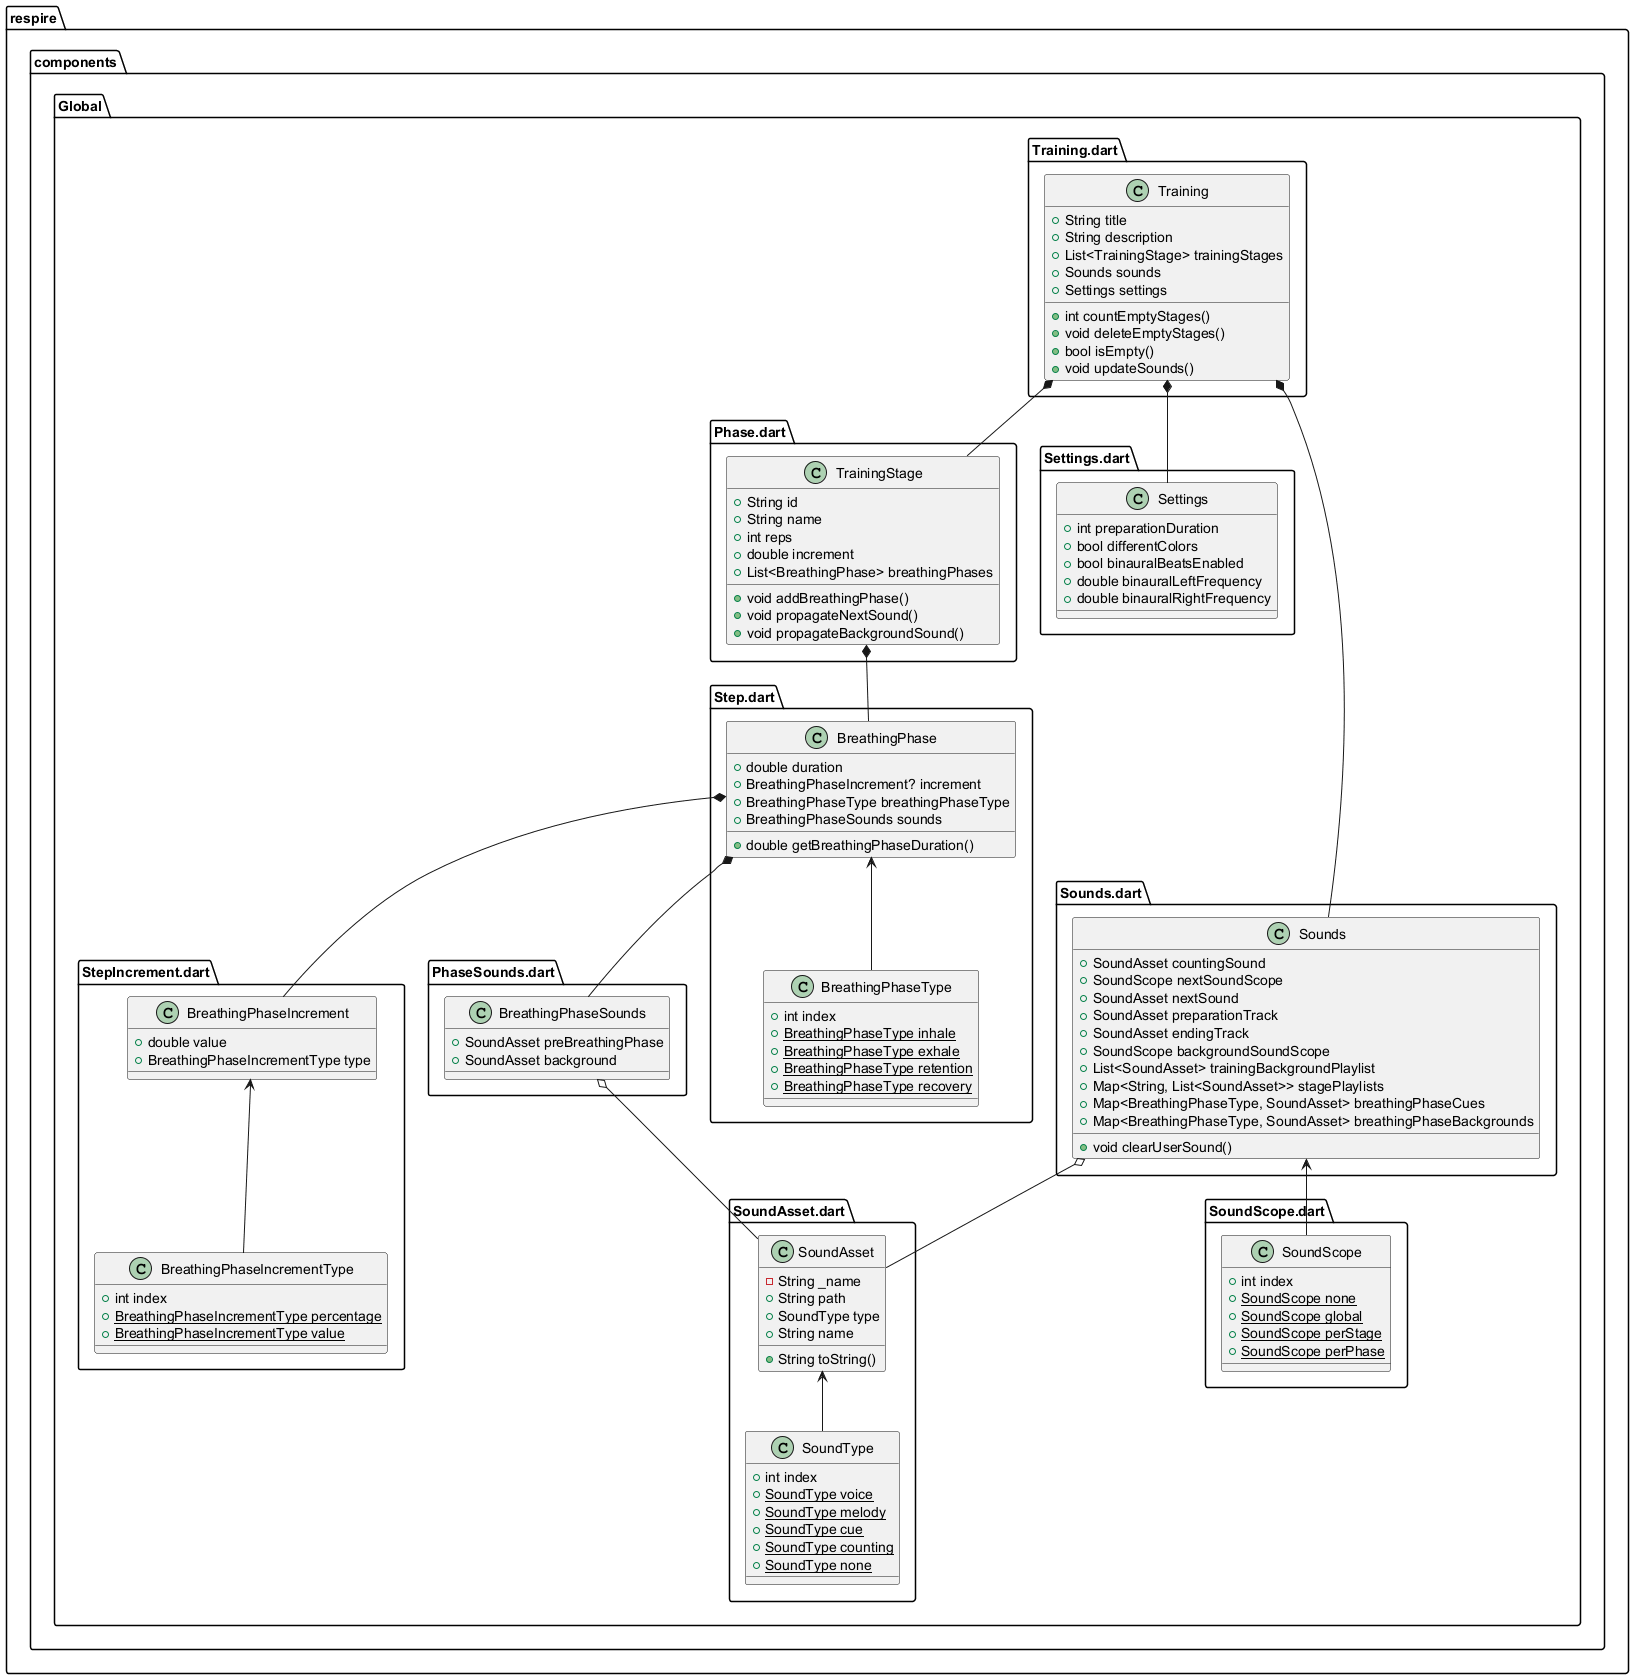

The diagram above was rendered by PlantUML. Its source (embedded in the PNG):
@startuml
set namespaceSeparator ::

class "respire::components::Global::Phase.dart::TrainingStage" {
  +String id
  +String name
  +int reps
  +double increment
  +List<BreathingPhase> breathingPhases
  +void addBreathingPhase()
  +void propagateNextSound()
  +void propagateBackgroundSound()
}
"respire::components::Global::Phase.dart::TrainingStage" *-- "respire::components::Global::Step.dart::BreathingPhase"

class "respire::components::Global::PhaseSounds.dart::BreathingPhaseSounds" {
  +SoundAsset preBreathingPhase
  +SoundAsset background
}

"respire::components::Global::PhaseSounds.dart::BreathingPhaseSounds" o-- "respire::components::Global::SoundAsset.dart::SoundAsset"

class "respire::components::Global::Settings.dart::Settings" {
  +int preparationDuration
  +bool differentColors
  +bool binauralBeatsEnabled
  +double binauralLeftFrequency
  +double binauralRightFrequency
}

class "respire::components::Global::SoundAsset.dart::SoundAsset" {
  -String _name
  +String path
  +SoundType type
  +String name
  +String toString()
}

"respire::components::Global::SoundAsset.dart::SoundAsset" <-- "respire::components::Global::SoundAsset.dart::SoundType"

class "respire::components::Global::SoundAsset.dart::SoundType" {
  +int index
  {static} +SoundType voice
  {static} +SoundType melody
  {static} +SoundType cue
  {static} +SoundType counting
  {static} +SoundType none
}

class "respire::components::Global::Sounds.dart::Sounds" {
  +SoundAsset countingSound
  +SoundScope nextSoundScope
  +SoundAsset nextSound
  +SoundAsset preparationTrack
  +SoundAsset endingTrack
  +SoundScope backgroundSoundScope
  +List<SoundAsset> trainingBackgroundPlaylist
  +Map<String, List<SoundAsset>> stagePlaylists
  +Map<BreathingPhaseType, SoundAsset> breathingPhaseCues
  +Map<BreathingPhaseType, SoundAsset> breathingPhaseBackgrounds
  +void clearUserSound()
}

"respire::components::Global::Sounds.dart::Sounds" o-- "respire::components::Global::SoundAsset.dart::SoundAsset"
"respire::components::Global::Sounds.dart::Sounds" <-- "respire::components::Global::SoundScope.dart::SoundScope"

class "respire::components::Global::SoundScope.dart::SoundScope" {
  +int index
  {static} +SoundScope none
  {static} +SoundScope global
  {static} +SoundScope perStage
  {static} +SoundScope perPhase
}

class "respire::components::Global::Step.dart::BreathingPhase" {
  +double duration
  +BreathingPhaseIncrement? increment
  +BreathingPhaseType breathingPhaseType
  +BreathingPhaseSounds sounds
  +double getBreathingPhaseDuration()
}

"respire::components::Global::Step.dart::BreathingPhase" *-- "respire::components::Global::StepIncrement.dart::BreathingPhaseIncrement"
"respire::components::Global::Step.dart::BreathingPhase" <-- "respire::components::Global::Step.dart::BreathingPhaseType"
"respire::components::Global::Step.dart::BreathingPhase" *-- "respire::components::Global::PhaseSounds.dart::BreathingPhaseSounds"

class "respire::components::Global::Step.dart::BreathingPhaseType" {
  +int index
  {static} +BreathingPhaseType inhale
  {static} +BreathingPhaseType exhale
  {static} +BreathingPhaseType retention
  {static} +BreathingPhaseType recovery
}

class "respire::components::Global::StepIncrement.dart::BreathingPhaseIncrement" {
  +double value
  +BreathingPhaseIncrementType type
}

"respire::components::Global::StepIncrement.dart::BreathingPhaseIncrement" <-- "respire::components::Global::StepIncrement.dart::BreathingPhaseIncrementType"

class "respire::components::Global::StepIncrement.dart::BreathingPhaseIncrementType" {
  +int index
  {static} +BreathingPhaseIncrementType percentage
  {static} +BreathingPhaseIncrementType value
}

class "respire::components::Global::Training.dart::Training" {
  +String title
  +String description
  +List<TrainingStage> trainingStages
  +Sounds sounds
  +Settings settings
  +int countEmptyStages()
  +void deleteEmptyStages()
  +bool isEmpty()
  +void updateSounds()
}

"respire::components::Global::Training.dart::Training" *-- "respire::components::Global::Phase.dart::TrainingStage"
"respire::components::Global::Training.dart::Training" *-- "respire::components::Global::Sounds.dart::Sounds"
"respire::components::Global::Training.dart::Training" *-- "respire::components::Global::Settings.dart::Settings"


@enduml